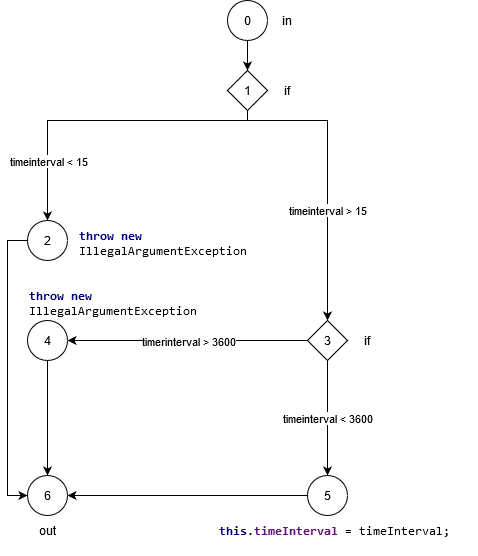

The diagram above was exported from draw.io. Its source (the exported page's mxGraphModel, read from the mxfile embedded in the PNG):
<mxGraphModel dx="1422" dy="763" grid="1" gridSize="10" guides="1" tooltips="1" connect="1" arrows="1" fold="1" page="1" pageScale="1" pageWidth="827" pageHeight="1169" math="0" shadow="0">
  <root>
    <mxCell id="WIyWlLk6GJQsqaUBKTNV-0" />
    <mxCell id="WIyWlLk6GJQsqaUBKTNV-1" parent="WIyWlLk6GJQsqaUBKTNV-0" />
    <mxCell id="X_sL48RTq16yC-KF_Cj0-20" style="edgeStyle=orthogonalEdgeStyle;rounded=0;orthogonalLoop=1;jettySize=auto;html=1;exitX=0.5;exitY=1;exitDx=0;exitDy=0;entryX=0.5;entryY=0;entryDx=0;entryDy=0;" edge="1" parent="WIyWlLk6GJQsqaUBKTNV-1" source="X_sL48RTq16yC-KF_Cj0-2" target="X_sL48RTq16yC-KF_Cj0-3">
      <mxGeometry relative="1" as="geometry" />
    </mxCell>
    <mxCell id="X_sL48RTq16yC-KF_Cj0-2" value="&lt;div&gt;0&lt;/div&gt;" style="ellipse;whiteSpace=wrap;html=1;aspect=fixed;" vertex="1" parent="WIyWlLk6GJQsqaUBKTNV-1">
      <mxGeometry x="360" y="80" width="40" height="40" as="geometry" />
    </mxCell>
    <mxCell id="X_sL48RTq16yC-KF_Cj0-4" value="in" style="text;html=1;strokeColor=none;fillColor=none;align=center;verticalAlign=middle;whiteSpace=wrap;rounded=0;" vertex="1" parent="WIyWlLk6GJQsqaUBKTNV-1">
      <mxGeometry x="400" y="90" width="40" height="20" as="geometry" />
    </mxCell>
    <mxCell id="X_sL48RTq16yC-KF_Cj0-6" value="" style="group" vertex="1" connectable="0" parent="WIyWlLk6GJQsqaUBKTNV-1">
      <mxGeometry x="360" y="150" width="80" height="40" as="geometry" />
    </mxCell>
    <mxCell id="X_sL48RTq16yC-KF_Cj0-3" value="&lt;div&gt;1&lt;/div&gt;" style="rhombus;whiteSpace=wrap;html=1;fontFamily=Helvetica;fontSize=12;fontColor=#000000;align=center;strokeColor=#000000;fillColor=#ffffff;" vertex="1" parent="X_sL48RTq16yC-KF_Cj0-6">
      <mxGeometry width="40" height="40" as="geometry" />
    </mxCell>
    <mxCell id="X_sL48RTq16yC-KF_Cj0-5" value="if" style="text;html=1;strokeColor=none;fillColor=none;align=center;verticalAlign=middle;whiteSpace=wrap;rounded=0;" vertex="1" parent="X_sL48RTq16yC-KF_Cj0-6">
      <mxGeometry x="40" y="10" width="40" height="20" as="geometry" />
    </mxCell>
    <mxCell id="X_sL48RTq16yC-KF_Cj0-10" value="" style="group" vertex="1" connectable="0" parent="WIyWlLk6GJQsqaUBKTNV-1">
      <mxGeometry x="280" y="300" width="180" height="40" as="geometry" />
    </mxCell>
    <mxCell id="X_sL48RTq16yC-KF_Cj0-24" value="2" style="ellipse;whiteSpace=wrap;html=1;aspect=fixed;" vertex="1" parent="X_sL48RTq16yC-KF_Cj0-10">
      <mxGeometry x="-120" width="40" height="40" as="geometry" />
    </mxCell>
    <mxCell id="X_sL48RTq16yC-KF_Cj0-14" value="" style="group" vertex="1" connectable="0" parent="WIyWlLk6GJQsqaUBKTNV-1">
      <mxGeometry x="440" y="385" width="80" height="210" as="geometry" />
    </mxCell>
    <mxCell id="X_sL48RTq16yC-KF_Cj0-37" value="timeinterval &amp;lt; 3600" style="edgeStyle=orthogonalEdgeStyle;rounded=0;orthogonalLoop=1;jettySize=auto;html=1;" edge="1" parent="X_sL48RTq16yC-KF_Cj0-14" source="X_sL48RTq16yC-KF_Cj0-27" target="X_sL48RTq16yC-KF_Cj0-36">
      <mxGeometry relative="1" as="geometry" />
    </mxCell>
    <mxCell id="X_sL48RTq16yC-KF_Cj0-27" value="3" style="rhombus;whiteSpace=wrap;html=1;fontFamily=Helvetica;fontSize=12;fontColor=#000000;align=center;strokeColor=#000000;fillColor=#ffffff;" vertex="1" parent="X_sL48RTq16yC-KF_Cj0-14">
      <mxGeometry y="15" width="40" height="40" as="geometry" />
    </mxCell>
    <mxCell id="X_sL48RTq16yC-KF_Cj0-36" value="5" style="ellipse;whiteSpace=wrap;html=1;aspect=fixed;fontFamily=Helvetica;fontSize=12;fontColor=#000000;align=center;strokeColor=#000000;fillColor=#ffffff;" vertex="1" parent="X_sL48RTq16yC-KF_Cj0-14">
      <mxGeometry y="170" width="40" height="40" as="geometry" />
    </mxCell>
    <mxCell id="X_sL48RTq16yC-KF_Cj0-29" value="if" style="text;html=1;strokeColor=none;fillColor=none;align=center;verticalAlign=middle;whiteSpace=wrap;rounded=0;" vertex="1" parent="X_sL48RTq16yC-KF_Cj0-14">
      <mxGeometry x="40" y="25" width="40" height="20" as="geometry" />
    </mxCell>
    <mxCell id="X_sL48RTq16yC-KF_Cj0-17" value="&lt;div&gt;timeinterval &amp;gt; 15&lt;/div&gt;" style="edgeStyle=orthogonalEdgeStyle;rounded=0;orthogonalLoop=1;jettySize=auto;html=1;exitX=0.5;exitY=1;exitDx=0;exitDy=0;entryX=0.5;entryY=0;entryDx=0;entryDy=0;" edge="1" parent="WIyWlLk6GJQsqaUBKTNV-1" source="X_sL48RTq16yC-KF_Cj0-3" target="X_sL48RTq16yC-KF_Cj0-27">
      <mxGeometry x="0.2414" relative="1" as="geometry">
        <mxPoint x="460" y="350" as="targetPoint" />
        <Array as="points">
          <mxPoint x="380" y="200" />
          <mxPoint x="460" y="200" />
        </Array>
        <mxPoint as="offset" />
      </mxGeometry>
    </mxCell>
    <mxCell id="X_sL48RTq16yC-KF_Cj0-18" style="edgeStyle=orthogonalEdgeStyle;rounded=0;orthogonalLoop=1;jettySize=auto;html=1;exitX=0.5;exitY=1;exitDx=0;exitDy=0;entryX=0.5;entryY=0;entryDx=0;entryDy=0;" edge="1" parent="WIyWlLk6GJQsqaUBKTNV-1" source="X_sL48RTq16yC-KF_Cj0-3" target="X_sL48RTq16yC-KF_Cj0-24">
      <mxGeometry relative="1" as="geometry">
        <mxPoint x="300" y="300" as="targetPoint" />
        <Array as="points">
          <mxPoint x="380" y="200" />
          <mxPoint x="180" y="200" />
        </Array>
      </mxGeometry>
    </mxCell>
    <mxCell id="X_sL48RTq16yC-KF_Cj0-19" value="&lt;div&gt;timeinterval &amp;lt; 15&lt;/div&gt;" style="edgeLabel;html=1;align=center;verticalAlign=middle;resizable=0;points=[];" vertex="1" connectable="0" parent="X_sL48RTq16yC-KF_Cj0-18">
      <mxGeometry y="20" relative="1" as="geometry">
        <mxPoint x="-55" y="20" as="offset" />
      </mxGeometry>
    </mxCell>
    <mxCell id="X_sL48RTq16yC-KF_Cj0-34" value="" style="edgeStyle=orthogonalEdgeStyle;rounded=0;orthogonalLoop=1;jettySize=auto;html=1;entryX=1;entryY=0.5;entryDx=0;entryDy=0;" edge="1" parent="WIyWlLk6GJQsqaUBKTNV-1" source="X_sL48RTq16yC-KF_Cj0-27" target="X_sL48RTq16yC-KF_Cj0-42">
      <mxGeometry relative="1" as="geometry">
        <mxPoint x="290" y="350" as="targetPoint" />
      </mxGeometry>
    </mxCell>
    <mxCell id="X_sL48RTq16yC-KF_Cj0-35" value="timerinterval &amp;gt; 3600" style="edgeLabel;html=1;align=center;verticalAlign=middle;resizable=0;points=[];" vertex="1" connectable="0" parent="X_sL48RTq16yC-KF_Cj0-34">
      <mxGeometry x="-0.3086" y="1" relative="1" as="geometry">
        <mxPoint x="-37" y="-1" as="offset" />
      </mxGeometry>
    </mxCell>
    <mxCell id="X_sL48RTq16yC-KF_Cj0-38" value="&lt;pre style=&quot;background-color: #ffffff ; color: #000000 ; font-family: &amp;quot;consolas&amp;quot; ; font-size: 9 8pt&quot;&gt;&lt;span style=&quot;color: #000080 ; font-weight: bold&quot;&gt;this&lt;/span&gt;.&lt;span style=&quot;color: #660e7a ; font-weight: bold&quot;&gt;timeInterval &lt;/span&gt;= timeInterval;&lt;/pre&gt;" style="text;whiteSpace=wrap;html=1;" vertex="1" parent="WIyWlLk6GJQsqaUBKTNV-1">
      <mxGeometry x="350" y="585" width="260" height="50" as="geometry" />
    </mxCell>
    <mxCell id="X_sL48RTq16yC-KF_Cj0-53" style="edgeStyle=orthogonalEdgeStyle;rounded=0;orthogonalLoop=1;jettySize=auto;html=1;exitX=0.5;exitY=1;exitDx=0;exitDy=0;" edge="1" parent="WIyWlLk6GJQsqaUBKTNV-1" source="X_sL48RTq16yC-KF_Cj0-42" target="X_sL48RTq16yC-KF_Cj0-49">
      <mxGeometry relative="1" as="geometry" />
    </mxCell>
    <mxCell id="X_sL48RTq16yC-KF_Cj0-42" value="4" style="ellipse;whiteSpace=wrap;html=1;aspect=fixed;" vertex="1" parent="WIyWlLk6GJQsqaUBKTNV-1">
      <mxGeometry x="160" y="400" width="40" height="40" as="geometry" />
    </mxCell>
    <mxCell id="X_sL48RTq16yC-KF_Cj0-43" value="&lt;pre style=&quot;background-color: #ffffff ; color: #000000 ; font-family: &amp;#34;consolas&amp;#34; ; font-size: 9 8pt&quot;&gt;&lt;span style=&quot;color: #000080 ; font-weight: bold&quot;&gt;throw new&lt;br&gt;&lt;/span&gt;IllegalArgumentException&lt;/pre&gt;" style="text;whiteSpace=wrap;html=1;" vertex="1" parent="WIyWlLk6GJQsqaUBKTNV-1">
      <mxGeometry x="160" y="350" width="150" height="50" as="geometry" />
    </mxCell>
    <mxCell id="X_sL48RTq16yC-KF_Cj0-49" value="6" style="ellipse;whiteSpace=wrap;html=1;aspect=fixed;" vertex="1" parent="WIyWlLk6GJQsqaUBKTNV-1">
      <mxGeometry x="160" y="555" width="40" height="40" as="geometry" />
    </mxCell>
    <mxCell id="X_sL48RTq16yC-KF_Cj0-50" style="edgeStyle=orthogonalEdgeStyle;rounded=0;orthogonalLoop=1;jettySize=auto;html=1;exitX=0;exitY=0.5;exitDx=0;exitDy=0;entryX=0;entryY=0.5;entryDx=0;entryDy=0;" edge="1" parent="WIyWlLk6GJQsqaUBKTNV-1" source="X_sL48RTq16yC-KF_Cj0-24" target="X_sL48RTq16yC-KF_Cj0-49">
      <mxGeometry relative="1" as="geometry" />
    </mxCell>
    <mxCell id="X_sL48RTq16yC-KF_Cj0-55" value="&lt;div&gt;out&lt;/div&gt;" style="text;html=1;align=center;verticalAlign=middle;resizable=0;points=[];autosize=1;" vertex="1" parent="WIyWlLk6GJQsqaUBKTNV-1">
      <mxGeometry x="165" y="600" width="30" height="20" as="geometry" />
    </mxCell>
    <mxCell id="X_sL48RTq16yC-KF_Cj0-58" style="edgeStyle=orthogonalEdgeStyle;rounded=0;orthogonalLoop=1;jettySize=auto;html=1;exitX=0;exitY=0.5;exitDx=0;exitDy=0;entryX=1;entryY=0.5;entryDx=0;entryDy=0;" edge="1" parent="WIyWlLk6GJQsqaUBKTNV-1" source="X_sL48RTq16yC-KF_Cj0-36" target="X_sL48RTq16yC-KF_Cj0-49">
      <mxGeometry relative="1" as="geometry">
        <mxPoint x="290" y="640" as="targetPoint" />
      </mxGeometry>
    </mxCell>
    <mxCell id="X_sL48RTq16yC-KF_Cj0-26" value="&lt;pre style=&quot;background-color: #ffffff ; color: #000000 ; font-family: &amp;#34;consolas&amp;#34; ; font-size: 9 8pt&quot;&gt;&lt;span style=&quot;color: #000080 ; font-weight: bold&quot;&gt;throw new &lt;/span&gt;&lt;br&gt;IllegalArgumentException&lt;/pre&gt;" style="text;whiteSpace=wrap;html=1;" vertex="1" parent="WIyWlLk6GJQsqaUBKTNV-1">
      <mxGeometry x="210" y="290" width="260" height="40" as="geometry" />
    </mxCell>
  </root>
</mxGraphModel>